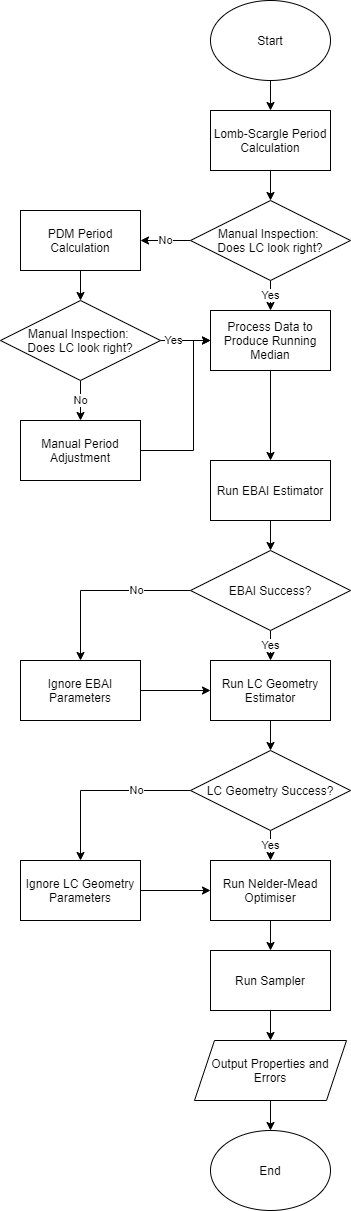

The diagram above was exported from draw.io. Its source (the exported page's mxGraphModel, read from the mxfile embedded in the PNG):
<mxGraphModel dx="868" dy="450" grid="1" gridSize="10" guides="1" tooltips="1" connect="1" arrows="1" fold="1" page="1" pageScale="1" pageWidth="600" pageHeight="730" math="0" shadow="0">
  <root>
    <mxCell id="0" />
    <mxCell id="1" parent="0" />
    <mxCell id="nqHrRANovnBQiIwGTGKs-102" style="edgeStyle=orthogonalEdgeStyle;rounded=0;orthogonalLoop=1;jettySize=auto;html=1;exitX=0.5;exitY=1;exitDx=0;exitDy=0;entryX=0.5;entryY=0;entryDx=0;entryDy=0;" parent="1" source="nqHrRANovnBQiIwGTGKs-1" target="nqHrRANovnBQiIwGTGKs-3" edge="1">
      <mxGeometry relative="1" as="geometry">
        <mxPoint x="397" y="320" as="targetPoint" />
      </mxGeometry>
    </mxCell>
    <mxCell id="nqHrRANovnBQiIwGTGKs-1" value="Start" style="ellipse;whiteSpace=wrap;html=1;" parent="1" vertex="1">
      <mxGeometry x="337" y="220" width="120" height="80" as="geometry" />
    </mxCell>
    <mxCell id="nqHrRANovnBQiIwGTGKs-6" style="edgeStyle=orthogonalEdgeStyle;rounded=0;orthogonalLoop=1;jettySize=auto;html=1;exitX=0.5;exitY=1;exitDx=0;exitDy=0;entryX=0.5;entryY=0;entryDx=0;entryDy=0;" parent="1" source="nqHrRANovnBQiIwGTGKs-3" target="nqHrRANovnBQiIwGTGKs-5" edge="1">
      <mxGeometry relative="1" as="geometry" />
    </mxCell>
    <mxCell id="nqHrRANovnBQiIwGTGKs-3" value="Lomb-Scargle Period Calculation" style="rounded=0;whiteSpace=wrap;html=1;" parent="1" vertex="1">
      <mxGeometry x="337" y="330" width="120" height="60" as="geometry" />
    </mxCell>
    <mxCell id="nqHrRANovnBQiIwGTGKs-16" value="Yes" style="edgeStyle=orthogonalEdgeStyle;rounded=0;orthogonalLoop=1;jettySize=auto;html=1;exitX=0.5;exitY=1;exitDx=0;exitDy=0;entryX=0.5;entryY=0;entryDx=0;entryDy=0;" parent="1" source="nqHrRANovnBQiIwGTGKs-5" target="nqHrRANovnBQiIwGTGKs-7" edge="1">
      <mxGeometry relative="1" as="geometry" />
    </mxCell>
    <mxCell id="nqHrRANovnBQiIwGTGKs-113" value="No" style="edgeStyle=orthogonalEdgeStyle;rounded=0;orthogonalLoop=1;jettySize=auto;html=1;exitX=0;exitY=0.5;exitDx=0;exitDy=0;entryX=1;entryY=0.5;entryDx=0;entryDy=0;" parent="1" source="nqHrRANovnBQiIwGTGKs-5" target="nqHrRANovnBQiIwGTGKs-9" edge="1">
      <mxGeometry relative="1" as="geometry">
        <mxPoint x="290" y="460" as="targetPoint" />
      </mxGeometry>
    </mxCell>
    <mxCell id="nqHrRANovnBQiIwGTGKs-5" value="Manual Inspection:&amp;nbsp;&lt;br&gt;Does LC look right?" style="rhombus;whiteSpace=wrap;html=1;" parent="1" vertex="1">
      <mxGeometry x="317" y="420" width="160" height="80" as="geometry" />
    </mxCell>
    <mxCell id="nqHrRANovnBQiIwGTGKs-25" style="edgeStyle=orthogonalEdgeStyle;rounded=0;orthogonalLoop=1;jettySize=auto;html=1;exitX=0.5;exitY=1;exitDx=0;exitDy=0;entryX=0.5;entryY=0;entryDx=0;entryDy=0;" parent="1" source="nqHrRANovnBQiIwGTGKs-7" target="nqHrRANovnBQiIwGTGKs-24" edge="1">
      <mxGeometry relative="1" as="geometry" />
    </mxCell>
    <mxCell id="nqHrRANovnBQiIwGTGKs-7" value="Process Data to Produce Running Median" style="rounded=0;whiteSpace=wrap;html=1;" parent="1" vertex="1">
      <mxGeometry x="337" y="530" width="120" height="60" as="geometry" />
    </mxCell>
    <mxCell id="nqHrRANovnBQiIwGTGKs-8" style="edgeStyle=orthogonalEdgeStyle;rounded=0;orthogonalLoop=1;jettySize=auto;html=1;exitX=0.5;exitY=1;exitDx=0;exitDy=0;entryX=0.5;entryY=0;entryDx=0;entryDy=0;" parent="1" source="nqHrRANovnBQiIwGTGKs-9" target="nqHrRANovnBQiIwGTGKs-10" edge="1">
      <mxGeometry relative="1" as="geometry" />
    </mxCell>
    <mxCell id="nqHrRANovnBQiIwGTGKs-9" value="PDM Period Calculation" style="rounded=0;whiteSpace=wrap;html=1;" parent="1" vertex="1">
      <mxGeometry x="147" y="430" width="120" height="60" as="geometry" />
    </mxCell>
    <mxCell id="nqHrRANovnBQiIwGTGKs-114" value="Yes" style="edgeStyle=orthogonalEdgeStyle;rounded=0;orthogonalLoop=1;jettySize=auto;html=1;exitX=1;exitY=0.5;exitDx=0;exitDy=0;entryX=0;entryY=0.5;entryDx=0;entryDy=0;" parent="1" source="nqHrRANovnBQiIwGTGKs-10" target="nqHrRANovnBQiIwGTGKs-7" edge="1">
      <mxGeometry x="-0.48" relative="1" as="geometry">
        <mxPoint x="190" y="570" as="targetPoint" />
        <mxPoint as="offset" />
      </mxGeometry>
    </mxCell>
    <mxCell id="nqHrRANovnBQiIwGTGKs-116" value="No" style="edgeStyle=orthogonalEdgeStyle;rounded=0;orthogonalLoop=1;jettySize=auto;html=1;exitX=0.5;exitY=1;exitDx=0;exitDy=0;entryX=0.5;entryY=0;entryDx=0;entryDy=0;" parent="1" source="nqHrRANovnBQiIwGTGKs-10" target="YzWe419bATWRGk2Eh8MR-2" edge="1">
      <mxGeometry relative="1" as="geometry">
        <mxPoint x="130" y="770" as="targetPoint" />
      </mxGeometry>
    </mxCell>
    <mxCell id="nqHrRANovnBQiIwGTGKs-10" value="Manual Inspection:&amp;nbsp;&lt;br&gt;Does LC look right?" style="rhombus;whiteSpace=wrap;html=1;" parent="1" vertex="1">
      <mxGeometry x="127" y="520" width="160" height="80" as="geometry" />
    </mxCell>
    <mxCell id="nqHrRANovnBQiIwGTGKs-35" style="edgeStyle=orthogonalEdgeStyle;rounded=0;orthogonalLoop=1;jettySize=auto;html=1;exitX=0.5;exitY=1;exitDx=0;exitDy=0;entryX=0.5;entryY=0;entryDx=0;entryDy=0;" parent="1" source="nqHrRANovnBQiIwGTGKs-24" target="nqHrRANovnBQiIwGTGKs-33" edge="1">
      <mxGeometry relative="1" as="geometry" />
    </mxCell>
    <mxCell id="nqHrRANovnBQiIwGTGKs-24" value="Run EBAI Estimator" style="rounded=0;whiteSpace=wrap;html=1;" parent="1" vertex="1">
      <mxGeometry x="337" y="680" width="120" height="60" as="geometry" />
    </mxCell>
    <mxCell id="nqHrRANovnBQiIwGTGKs-36" value="Yes" style="edgeStyle=orthogonalEdgeStyle;rounded=0;orthogonalLoop=1;jettySize=auto;html=1;exitX=0.5;exitY=1;exitDx=0;exitDy=0;entryX=0.5;entryY=0;entryDx=0;entryDy=0;" parent="1" source="nqHrRANovnBQiIwGTGKs-33" edge="1">
      <mxGeometry relative="1" as="geometry">
        <mxPoint x="397" y="880" as="targetPoint" />
      </mxGeometry>
    </mxCell>
    <mxCell id="nqHrRANovnBQiIwGTGKs-53" value="No" style="edgeStyle=orthogonalEdgeStyle;rounded=0;orthogonalLoop=1;jettySize=auto;html=1;exitX=0;exitY=0.5;exitDx=0;exitDy=0;" parent="1" source="nqHrRANovnBQiIwGTGKs-33" target="nqHrRANovnBQiIwGTGKs-52" edge="1">
      <mxGeometry x="-0.4" relative="1" as="geometry">
        <mxPoint as="offset" />
      </mxGeometry>
    </mxCell>
    <mxCell id="nqHrRANovnBQiIwGTGKs-33" value="EBAI Success?" style="rhombus;whiteSpace=wrap;html=1;" parent="1" vertex="1">
      <mxGeometry x="317" y="770" width="160" height="80" as="geometry" />
    </mxCell>
    <mxCell id="nqHrRANovnBQiIwGTGKs-40" style="edgeStyle=orthogonalEdgeStyle;rounded=0;orthogonalLoop=1;jettySize=auto;html=1;exitX=0.5;exitY=1;exitDx=0;exitDy=0;entryX=0.5;entryY=0;entryDx=0;entryDy=0;" parent="1" source="nqHrRANovnBQiIwGTGKs-41" target="nqHrRANovnBQiIwGTGKs-42" edge="1">
      <mxGeometry relative="1" as="geometry" />
    </mxCell>
    <mxCell id="nqHrRANovnBQiIwGTGKs-41" value="Run LC Geometry Estimator" style="rounded=0;whiteSpace=wrap;html=1;" parent="1" vertex="1">
      <mxGeometry x="337" y="880" width="120" height="60" as="geometry" />
    </mxCell>
    <mxCell id="nqHrRANovnBQiIwGTGKs-44" value="Yes" style="edgeStyle=orthogonalEdgeStyle;rounded=0;orthogonalLoop=1;jettySize=auto;html=1;exitX=0.5;exitY=1;exitDx=0;exitDy=0;entryX=0.5;entryY=0;entryDx=0;entryDy=0;" parent="1" source="nqHrRANovnBQiIwGTGKs-42" target="nqHrRANovnBQiIwGTGKs-43" edge="1">
      <mxGeometry relative="1" as="geometry" />
    </mxCell>
    <mxCell id="nqHrRANovnBQiIwGTGKs-56" value="No" style="edgeStyle=orthogonalEdgeStyle;rounded=0;orthogonalLoop=1;jettySize=auto;html=1;exitX=0;exitY=0.5;exitDx=0;exitDy=0;entryX=0.5;entryY=0;entryDx=0;entryDy=0;" parent="1" source="nqHrRANovnBQiIwGTGKs-42" target="nqHrRANovnBQiIwGTGKs-55" edge="1">
      <mxGeometry x="-0.4" relative="1" as="geometry">
        <mxPoint as="offset" />
      </mxGeometry>
    </mxCell>
    <mxCell id="nqHrRANovnBQiIwGTGKs-42" value="LC Geometry Success?" style="rhombus;whiteSpace=wrap;html=1;" parent="1" vertex="1">
      <mxGeometry x="317" y="970" width="160" height="80" as="geometry" />
    </mxCell>
    <mxCell id="nqHrRANovnBQiIwGTGKs-47" style="edgeStyle=orthogonalEdgeStyle;rounded=0;orthogonalLoop=1;jettySize=auto;html=1;exitX=0.5;exitY=1;exitDx=0;exitDy=0;" parent="1" source="nqHrRANovnBQiIwGTGKs-43" target="nqHrRANovnBQiIwGTGKs-46" edge="1">
      <mxGeometry relative="1" as="geometry" />
    </mxCell>
    <mxCell id="nqHrRANovnBQiIwGTGKs-43" value="Run&amp;nbsp;Nelder-Mead Optimiser" style="rounded=0;whiteSpace=wrap;html=1;" parent="1" vertex="1">
      <mxGeometry x="337" y="1080" width="120" height="60" as="geometry" />
    </mxCell>
    <mxCell id="nqHrRANovnBQiIwGTGKs-49" style="edgeStyle=orthogonalEdgeStyle;rounded=0;orthogonalLoop=1;jettySize=auto;html=1;exitX=0.5;exitY=1;exitDx=0;exitDy=0;entryX=0.5;entryY=0;entryDx=0;entryDy=0;" parent="1" source="nqHrRANovnBQiIwGTGKs-46" target="nqHrRANovnBQiIwGTGKs-48" edge="1">
      <mxGeometry relative="1" as="geometry" />
    </mxCell>
    <mxCell id="nqHrRANovnBQiIwGTGKs-46" value="Run Sampler" style="rounded=0;whiteSpace=wrap;html=1;" parent="1" vertex="1">
      <mxGeometry x="337" y="1170" width="120" height="60" as="geometry" />
    </mxCell>
    <mxCell id="nqHrRANovnBQiIwGTGKs-51" style="edgeStyle=orthogonalEdgeStyle;rounded=0;orthogonalLoop=1;jettySize=auto;html=1;exitX=0.5;exitY=1;exitDx=0;exitDy=0;entryX=0.5;entryY=0;entryDx=0;entryDy=0;" parent="1" source="nqHrRANovnBQiIwGTGKs-48" target="nqHrRANovnBQiIwGTGKs-50" edge="1">
      <mxGeometry relative="1" as="geometry" />
    </mxCell>
    <mxCell id="nqHrRANovnBQiIwGTGKs-48" value="Output Properties and Errors" style="shape=parallelogram;perimeter=parallelogramPerimeter;whiteSpace=wrap;html=1;fixedSize=1;" parent="1" vertex="1">
      <mxGeometry x="321" y="1260" width="152" height="60" as="geometry" />
    </mxCell>
    <mxCell id="nqHrRANovnBQiIwGTGKs-50" value="End" style="ellipse;whiteSpace=wrap;html=1;" parent="1" vertex="1">
      <mxGeometry x="337" y="1350" width="120" height="80" as="geometry" />
    </mxCell>
    <mxCell id="nqHrRANovnBQiIwGTGKs-54" style="edgeStyle=orthogonalEdgeStyle;rounded=0;orthogonalLoop=1;jettySize=auto;html=1;exitX=1;exitY=0.5;exitDx=0;exitDy=0;entryX=0;entryY=0.5;entryDx=0;entryDy=0;" parent="1" source="nqHrRANovnBQiIwGTGKs-52" target="nqHrRANovnBQiIwGTGKs-41" edge="1">
      <mxGeometry relative="1" as="geometry" />
    </mxCell>
    <mxCell id="nqHrRANovnBQiIwGTGKs-52" value="Ignore EBAI Parameters" style="rounded=0;whiteSpace=wrap;html=1;" parent="1" vertex="1">
      <mxGeometry x="147" y="880" width="120" height="60" as="geometry" />
    </mxCell>
    <mxCell id="nqHrRANovnBQiIwGTGKs-57" style="edgeStyle=orthogonalEdgeStyle;rounded=0;orthogonalLoop=1;jettySize=auto;html=1;exitX=1;exitY=0.5;exitDx=0;exitDy=0;entryX=0;entryY=0.5;entryDx=0;entryDy=0;" parent="1" source="nqHrRANovnBQiIwGTGKs-55" target="nqHrRANovnBQiIwGTGKs-43" edge="1">
      <mxGeometry relative="1" as="geometry" />
    </mxCell>
    <mxCell id="nqHrRANovnBQiIwGTGKs-55" value="Ignore LC Geometry Parameters" style="rounded=0;whiteSpace=wrap;html=1;" parent="1" vertex="1">
      <mxGeometry x="147" y="1080" width="120" height="60" as="geometry" />
    </mxCell>
    <mxCell id="YzWe419bATWRGk2Eh8MR-3" style="edgeStyle=orthogonalEdgeStyle;rounded=0;orthogonalLoop=1;jettySize=auto;html=1;exitX=1;exitY=0.5;exitDx=0;exitDy=0;entryX=0;entryY=0.5;entryDx=0;entryDy=0;" parent="1" source="YzWe419bATWRGk2Eh8MR-2" target="nqHrRANovnBQiIwGTGKs-7" edge="1">
      <mxGeometry relative="1" as="geometry">
        <mxPoint x="290" y="560" as="targetPoint" />
        <Array as="points">
          <mxPoint x="320" y="670" />
          <mxPoint x="320" y="560" />
        </Array>
      </mxGeometry>
    </mxCell>
    <mxCell id="YzWe419bATWRGk2Eh8MR-2" value="Manual Period Adjustment" style="rounded=0;whiteSpace=wrap;html=1;" parent="1" vertex="1">
      <mxGeometry x="147" y="640" width="120" height="60" as="geometry" />
    </mxCell>
  </root>
</mxGraphModel>